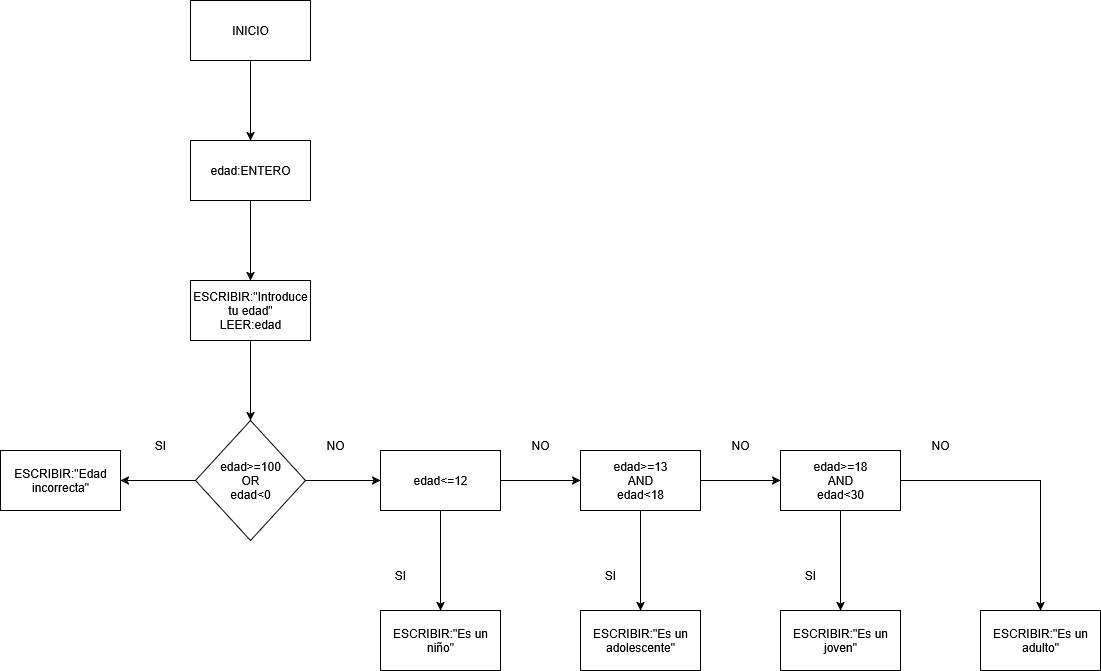

The diagram above was exported from draw.io. Its source (the exported page's mxGraphModel, read from the mxfile embedded in the PNG):
<mxGraphModel dx="1042" dy="563" grid="1" gridSize="10" guides="1" tooltips="1" connect="1" arrows="1" fold="1" page="1" pageScale="1" pageWidth="827" pageHeight="1169" math="0" shadow="0" adaptiveColors="none">
  <root>
    <mxCell id="0" />
    <mxCell id="1" parent="0" />
    <mxCell id="dGOaOAQCbbd8qtc3IE8W-3" value="" style="edgeStyle=orthogonalEdgeStyle;rounded=0;orthogonalLoop=1;jettySize=auto;html=1;" edge="1" parent="1" source="dGOaOAQCbbd8qtc3IE8W-1" target="dGOaOAQCbbd8qtc3IE8W-2">
      <mxGeometry relative="1" as="geometry" />
    </mxCell>
    <mxCell id="dGOaOAQCbbd8qtc3IE8W-1" value="INICIO" style="rounded=0;whiteSpace=wrap;html=1;" vertex="1" parent="1">
      <mxGeometry x="350" y="50" width="120" height="60" as="geometry" />
    </mxCell>
    <mxCell id="dGOaOAQCbbd8qtc3IE8W-5" value="" style="edgeStyle=orthogonalEdgeStyle;rounded=0;orthogonalLoop=1;jettySize=auto;html=1;" edge="1" parent="1" source="dGOaOAQCbbd8qtc3IE8W-2" target="dGOaOAQCbbd8qtc3IE8W-4">
      <mxGeometry relative="1" as="geometry" />
    </mxCell>
    <mxCell id="dGOaOAQCbbd8qtc3IE8W-2" value="edad:ENTERO" style="whiteSpace=wrap;html=1;rounded=0;" vertex="1" parent="1">
      <mxGeometry x="350" y="190" width="120" height="60" as="geometry" />
    </mxCell>
    <mxCell id="dGOaOAQCbbd8qtc3IE8W-7" value="" style="edgeStyle=orthogonalEdgeStyle;rounded=0;orthogonalLoop=1;jettySize=auto;html=1;" edge="1" parent="1" source="dGOaOAQCbbd8qtc3IE8W-4">
      <mxGeometry relative="1" as="geometry">
        <mxPoint x="410" y="470" as="targetPoint" />
      </mxGeometry>
    </mxCell>
    <mxCell id="dGOaOAQCbbd8qtc3IE8W-4" value="&lt;div&gt;ESCRIBIR:&quot;Introduce tu edad&quot;&lt;/div&gt;&lt;div&gt;LEER:edad&lt;/div&gt;" style="whiteSpace=wrap;html=1;rounded=0;" vertex="1" parent="1">
      <mxGeometry x="350" y="330" width="120" height="60" as="geometry" />
    </mxCell>
    <mxCell id="dGOaOAQCbbd8qtc3IE8W-10" value="" style="edgeStyle=orthogonalEdgeStyle;rounded=0;orthogonalLoop=1;jettySize=auto;html=1;" edge="1" parent="1" source="dGOaOAQCbbd8qtc3IE8W-8" target="dGOaOAQCbbd8qtc3IE8W-9">
      <mxGeometry relative="1" as="geometry" />
    </mxCell>
    <mxCell id="dGOaOAQCbbd8qtc3IE8W-13" value="" style="edgeStyle=orthogonalEdgeStyle;rounded=0;orthogonalLoop=1;jettySize=auto;html=1;" edge="1" parent="1" source="dGOaOAQCbbd8qtc3IE8W-8" target="dGOaOAQCbbd8qtc3IE8W-12">
      <mxGeometry relative="1" as="geometry" />
    </mxCell>
    <mxCell id="dGOaOAQCbbd8qtc3IE8W-8" value="&lt;div&gt;edad&amp;gt;=100&lt;/div&gt;&lt;div&gt;OR&lt;/div&gt;&lt;div&gt;edad&amp;lt;0&lt;/div&gt;" style="rhombus;whiteSpace=wrap;html=1;" vertex="1" parent="1">
      <mxGeometry x="355" y="470" width="110" height="120" as="geometry" />
    </mxCell>
    <mxCell id="dGOaOAQCbbd8qtc3IE8W-9" value="ESCRIBIR:&quot;Edad incorrecta&quot;" style="whiteSpace=wrap;html=1;" vertex="1" parent="1">
      <mxGeometry x="160" y="500" width="120" height="60" as="geometry" />
    </mxCell>
    <mxCell id="dGOaOAQCbbd8qtc3IE8W-11" value="SI" style="text;html=1;align=center;verticalAlign=middle;whiteSpace=wrap;rounded=0;" vertex="1" parent="1">
      <mxGeometry x="290" y="480" width="60" height="30" as="geometry" />
    </mxCell>
    <mxCell id="dGOaOAQCbbd8qtc3IE8W-15" value="" style="edgeStyle=orthogonalEdgeStyle;rounded=0;orthogonalLoop=1;jettySize=auto;html=1;" edge="1" parent="1" source="dGOaOAQCbbd8qtc3IE8W-12" target="dGOaOAQCbbd8qtc3IE8W-14">
      <mxGeometry relative="1" as="geometry" />
    </mxCell>
    <mxCell id="dGOaOAQCbbd8qtc3IE8W-17" value="" style="edgeStyle=orthogonalEdgeStyle;rounded=0;orthogonalLoop=1;jettySize=auto;html=1;" edge="1" parent="1" source="dGOaOAQCbbd8qtc3IE8W-12" target="dGOaOAQCbbd8qtc3IE8W-16">
      <mxGeometry relative="1" as="geometry" />
    </mxCell>
    <mxCell id="dGOaOAQCbbd8qtc3IE8W-12" value="edad&amp;lt;=12" style="whiteSpace=wrap;html=1;" vertex="1" parent="1">
      <mxGeometry x="540" y="500" width="120" height="60" as="geometry" />
    </mxCell>
    <mxCell id="dGOaOAQCbbd8qtc3IE8W-14" value="&lt;div&gt;ESCRIBIR:&quot;Es un niño&quot;&lt;/div&gt;" style="whiteSpace=wrap;html=1;" vertex="1" parent="1">
      <mxGeometry x="540" y="660" width="120" height="60" as="geometry" />
    </mxCell>
    <mxCell id="dGOaOAQCbbd8qtc3IE8W-19" value="" style="edgeStyle=orthogonalEdgeStyle;rounded=0;orthogonalLoop=1;jettySize=auto;html=1;" edge="1" parent="1" source="dGOaOAQCbbd8qtc3IE8W-16" target="dGOaOAQCbbd8qtc3IE8W-18">
      <mxGeometry relative="1" as="geometry" />
    </mxCell>
    <mxCell id="dGOaOAQCbbd8qtc3IE8W-21" value="" style="edgeStyle=orthogonalEdgeStyle;rounded=0;orthogonalLoop=1;jettySize=auto;html=1;" edge="1" parent="1" source="dGOaOAQCbbd8qtc3IE8W-16" target="dGOaOAQCbbd8qtc3IE8W-20">
      <mxGeometry relative="1" as="geometry" />
    </mxCell>
    <mxCell id="dGOaOAQCbbd8qtc3IE8W-16" value="&lt;div&gt;edad&amp;gt;=13&lt;/div&gt;&lt;div&gt;AND&lt;/div&gt;&lt;div&gt;edad&amp;lt;18&lt;/div&gt;" style="whiteSpace=wrap;html=1;" vertex="1" parent="1">
      <mxGeometry x="740" y="500" width="120" height="60" as="geometry" />
    </mxCell>
    <mxCell id="dGOaOAQCbbd8qtc3IE8W-18" value="ESCRIBIR:&quot;Es un adolescente&quot;" style="whiteSpace=wrap;html=1;" vertex="1" parent="1">
      <mxGeometry x="740" y="660" width="120" height="60" as="geometry" />
    </mxCell>
    <mxCell id="dGOaOAQCbbd8qtc3IE8W-23" value="" style="edgeStyle=orthogonalEdgeStyle;rounded=0;orthogonalLoop=1;jettySize=auto;html=1;" edge="1" parent="1" source="dGOaOAQCbbd8qtc3IE8W-20" target="dGOaOAQCbbd8qtc3IE8W-22">
      <mxGeometry relative="1" as="geometry" />
    </mxCell>
    <mxCell id="dGOaOAQCbbd8qtc3IE8W-25" value="" style="edgeStyle=orthogonalEdgeStyle;rounded=0;orthogonalLoop=1;jettySize=auto;html=1;" edge="1" parent="1" source="dGOaOAQCbbd8qtc3IE8W-20" target="dGOaOAQCbbd8qtc3IE8W-24">
      <mxGeometry relative="1" as="geometry" />
    </mxCell>
    <mxCell id="dGOaOAQCbbd8qtc3IE8W-20" value="&lt;div&gt;edad&amp;gt;=18&lt;/div&gt;&lt;div&gt;AND&lt;/div&gt;&lt;div&gt;edad&amp;lt;30&lt;/div&gt;" style="whiteSpace=wrap;html=1;" vertex="1" parent="1">
      <mxGeometry x="940" y="500" width="120" height="60" as="geometry" />
    </mxCell>
    <mxCell id="dGOaOAQCbbd8qtc3IE8W-22" value="ESCRIBIR:&quot;Es un joven&quot;" style="whiteSpace=wrap;html=1;" vertex="1" parent="1">
      <mxGeometry x="940" y="660" width="120" height="60" as="geometry" />
    </mxCell>
    <mxCell id="dGOaOAQCbbd8qtc3IE8W-24" value="ESCRIBIR:&quot;Es un adulto&quot;" style="whiteSpace=wrap;html=1;" vertex="1" parent="1">
      <mxGeometry x="1140" y="660" width="120" height="60" as="geometry" />
    </mxCell>
    <mxCell id="dGOaOAQCbbd8qtc3IE8W-26" value="SI" style="text;html=1;align=center;verticalAlign=middle;whiteSpace=wrap;rounded=0;" vertex="1" parent="1">
      <mxGeometry x="530" y="610" width="60" height="30" as="geometry" />
    </mxCell>
    <mxCell id="dGOaOAQCbbd8qtc3IE8W-27" value="SI" style="text;html=1;align=center;verticalAlign=middle;whiteSpace=wrap;rounded=0;" vertex="1" parent="1">
      <mxGeometry x="740" y="610" width="60" height="30" as="geometry" />
    </mxCell>
    <mxCell id="dGOaOAQCbbd8qtc3IE8W-28" value="SI" style="text;html=1;align=center;verticalAlign=middle;whiteSpace=wrap;rounded=0;" vertex="1" parent="1">
      <mxGeometry x="940" y="610" width="60" height="30" as="geometry" />
    </mxCell>
    <mxCell id="dGOaOAQCbbd8qtc3IE8W-29" value="NO" style="text;html=1;align=center;verticalAlign=middle;whiteSpace=wrap;rounded=0;" vertex="1" parent="1">
      <mxGeometry x="465" y="480" width="60" height="30" as="geometry" />
    </mxCell>
    <mxCell id="dGOaOAQCbbd8qtc3IE8W-30" value="NO" style="text;html=1;align=center;verticalAlign=middle;whiteSpace=wrap;rounded=0;" vertex="1" parent="1">
      <mxGeometry x="670" y="480" width="60" height="30" as="geometry" />
    </mxCell>
    <mxCell id="dGOaOAQCbbd8qtc3IE8W-31" value="NO" style="text;html=1;align=center;verticalAlign=middle;whiteSpace=wrap;rounded=0;" vertex="1" parent="1">
      <mxGeometry x="870" y="480" width="60" height="30" as="geometry" />
    </mxCell>
    <mxCell id="dGOaOAQCbbd8qtc3IE8W-32" value="NO" style="text;html=1;align=center;verticalAlign=middle;whiteSpace=wrap;rounded=0;" vertex="1" parent="1">
      <mxGeometry x="1070" y="480" width="60" height="30" as="geometry" />
    </mxCell>
  </root>
</mxGraphModel>